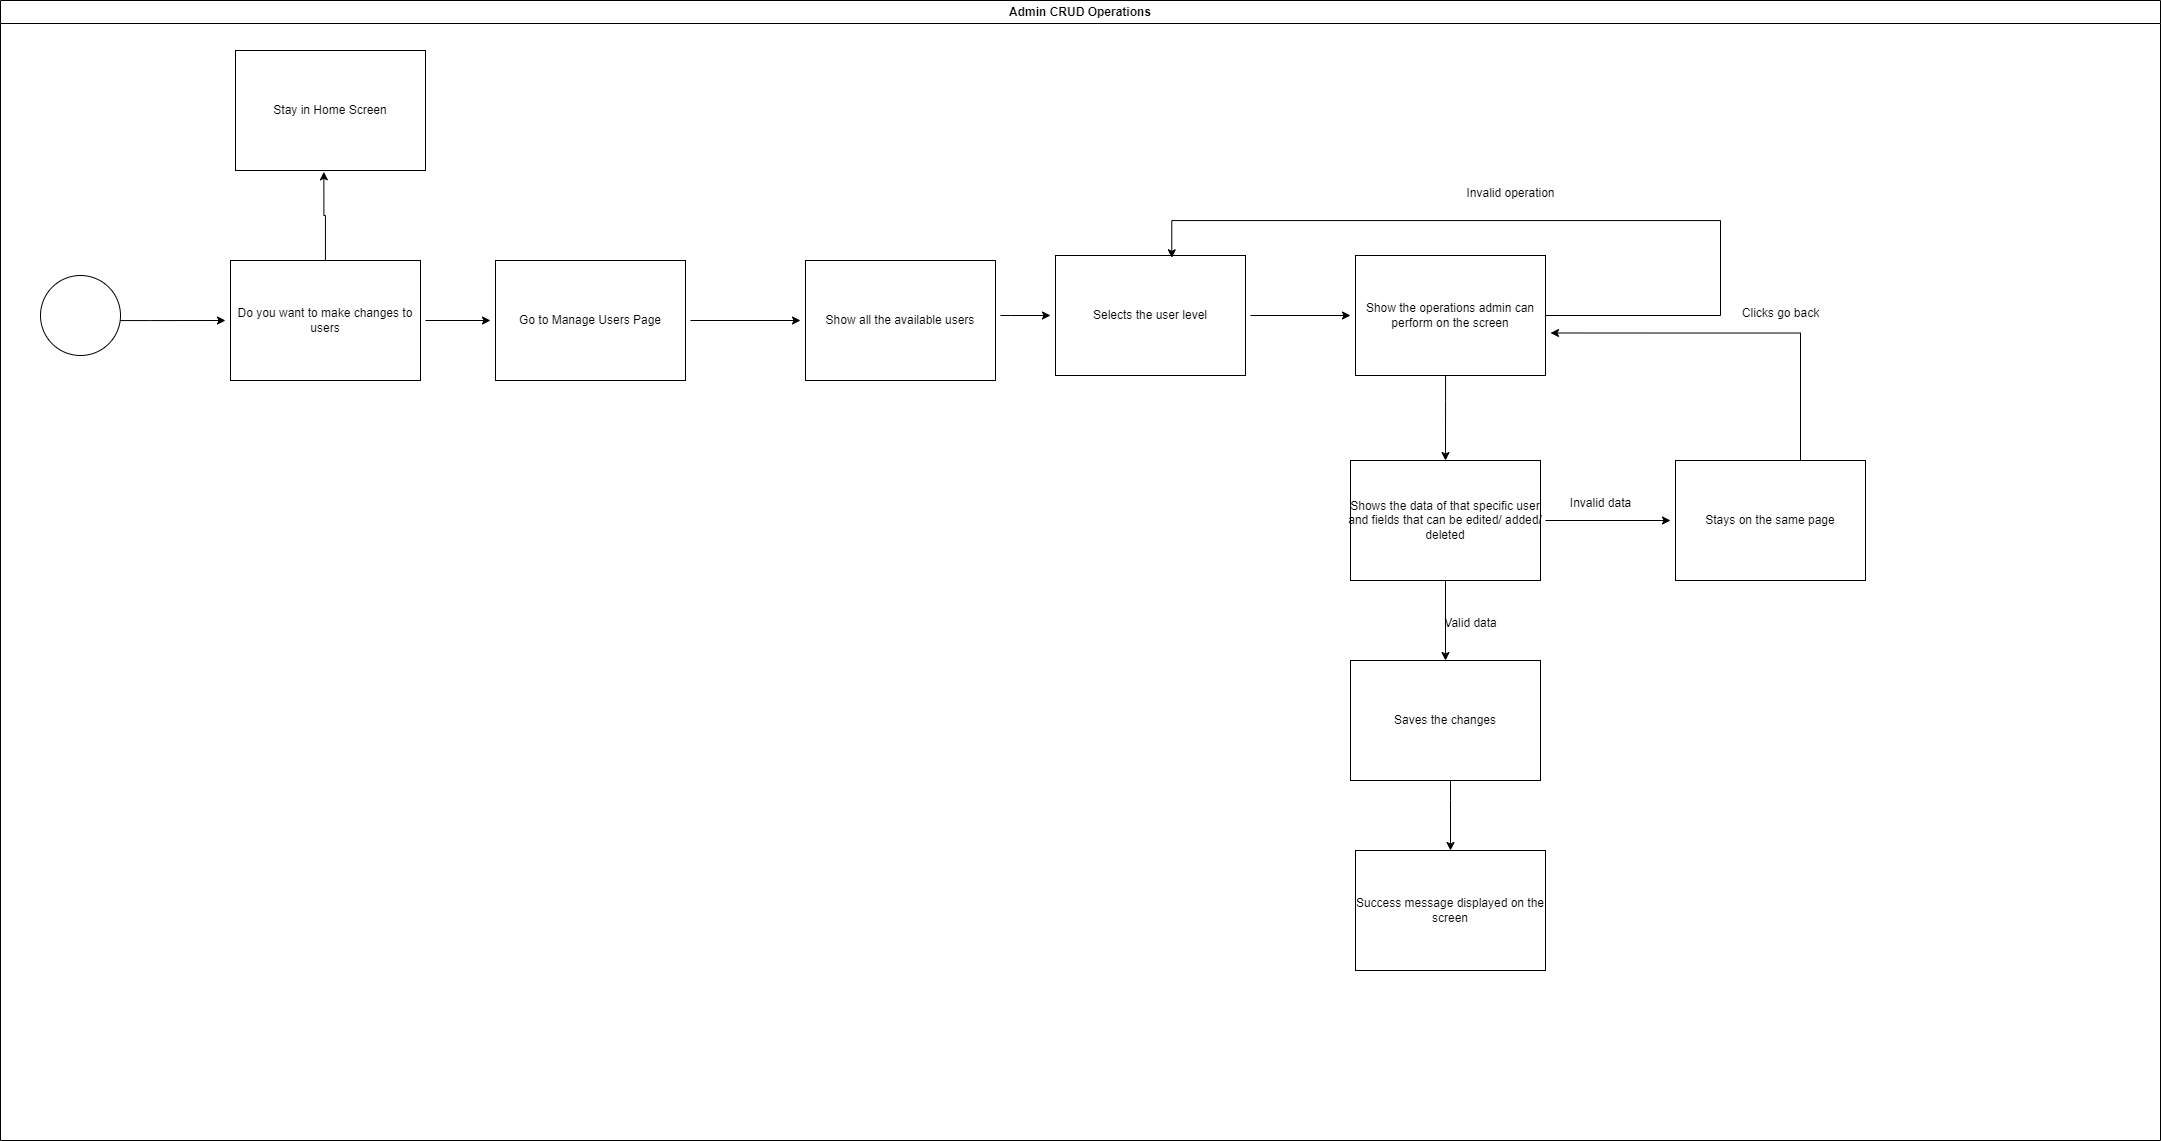

The diagram above was exported from draw.io. Its source (the exported page's mxGraphModel, read from the mxfile embedded in the PNG):
<mxGraphModel dx="934" dy="525" grid="1" gridSize="10" guides="1" tooltips="1" connect="1" arrows="1" fold="1" page="1" pageScale="1" pageWidth="850" pageHeight="1100" math="0" shadow="0">
  <root>
    <mxCell id="0" />
    <mxCell id="1" parent="0" />
    <mxCell id="Uvvh9Cig0i4SWox4shWG-10" style="edgeStyle=orthogonalEdgeStyle;rounded=0;orthogonalLoop=1;jettySize=auto;html=1;entryX=0;entryY=0.5;entryDx=0;entryDy=0;" parent="1" source="Uvvh9Cig0i4SWox4shWG-1" target="Uvvh9Cig0i4SWox4shWG-4" edge="1">
      <mxGeometry relative="1" as="geometry">
        <Array as="points">
          <mxPoint x="150" y="320" />
          <mxPoint x="150" y="320" />
        </Array>
      </mxGeometry>
    </mxCell>
    <mxCell id="Uvvh9Cig0i4SWox4shWG-1" value="" style="ellipse;whiteSpace=wrap;html=1;aspect=fixed;" parent="1" vertex="1">
      <mxGeometry x="40" y="275" width="80" height="80" as="geometry" />
    </mxCell>
    <mxCell id="Uvvh9Cig0i4SWox4shWG-2" value="" style="rounded=0;whiteSpace=wrap;html=1;" parent="1" vertex="1">
      <mxGeometry x="230" y="260" width="190" height="120" as="geometry" />
    </mxCell>
    <mxCell id="Uvvh9Cig0i4SWox4shWG-11" style="edgeStyle=orthogonalEdgeStyle;rounded=0;orthogonalLoop=1;jettySize=auto;html=1;entryX=0;entryY=0.5;entryDx=0;entryDy=0;" parent="1" source="Uvvh9Cig0i4SWox4shWG-4" target="Uvvh9Cig0i4SWox4shWG-9" edge="1">
      <mxGeometry relative="1" as="geometry" />
    </mxCell>
    <mxCell id="Uvvh9Cig0i4SWox4shWG-4" value="Do you want to make changes to users" style="text;html=1;align=center;verticalAlign=middle;whiteSpace=wrap;rounded=0;" parent="1" vertex="1">
      <mxGeometry x="225" y="285" width="200" height="70" as="geometry" />
    </mxCell>
    <mxCell id="Uvvh9Cig0i4SWox4shWG-6" value="" style="rounded=0;whiteSpace=wrap;html=1;" parent="1" vertex="1">
      <mxGeometry x="235" y="50" width="190" height="120" as="geometry" />
    </mxCell>
    <mxCell id="Uvvh9Cig0i4SWox4shWG-7" value="Stay in Home Screen" style="text;html=1;align=center;verticalAlign=middle;whiteSpace=wrap;rounded=0;" parent="1" vertex="1">
      <mxGeometry x="230" y="75" width="200" height="70" as="geometry" />
    </mxCell>
    <mxCell id="Uvvh9Cig0i4SWox4shWG-8" value="" style="rounded=0;whiteSpace=wrap;html=1;" parent="1" vertex="1">
      <mxGeometry x="495" y="260" width="190" height="120" as="geometry" />
    </mxCell>
    <mxCell id="Uvvh9Cig0i4SWox4shWG-20" style="edgeStyle=orthogonalEdgeStyle;rounded=0;orthogonalLoop=1;jettySize=auto;html=1;" parent="1" source="Uvvh9Cig0i4SWox4shWG-9" target="Uvvh9Cig0i4SWox4shWG-19" edge="1">
      <mxGeometry relative="1" as="geometry" />
    </mxCell>
    <mxCell id="Uvvh9Cig0i4SWox4shWG-9" value="Go to Manage Users Page" style="text;html=1;align=center;verticalAlign=middle;whiteSpace=wrap;rounded=0;" parent="1" vertex="1">
      <mxGeometry x="490" y="285" width="200" height="70" as="geometry" />
    </mxCell>
    <mxCell id="Uvvh9Cig0i4SWox4shWG-12" style="edgeStyle=orthogonalEdgeStyle;rounded=0;orthogonalLoop=1;jettySize=auto;html=1;entryX=0.465;entryY=1.011;entryDx=0;entryDy=0;entryPerimeter=0;" parent="1" source="Uvvh9Cig0i4SWox4shWG-2" target="Uvvh9Cig0i4SWox4shWG-6" edge="1">
      <mxGeometry relative="1" as="geometry">
        <Array as="points">
          <mxPoint x="325" y="215" />
          <mxPoint x="323" y="215" />
        </Array>
      </mxGeometry>
    </mxCell>
    <mxCell id="Uvvh9Cig0i4SWox4shWG-13" value="" style="rounded=0;whiteSpace=wrap;html=1;" parent="1" vertex="1">
      <mxGeometry x="1055" y="255" width="190" height="120" as="geometry" />
    </mxCell>
    <mxCell id="Uvvh9Cig0i4SWox4shWG-22" style="edgeStyle=orthogonalEdgeStyle;rounded=0;orthogonalLoop=1;jettySize=auto;html=1;entryX=0;entryY=0.5;entryDx=0;entryDy=0;" parent="1" source="Uvvh9Cig0i4SWox4shWG-14" target="Uvvh9Cig0i4SWox4shWG-17" edge="1">
      <mxGeometry relative="1" as="geometry" />
    </mxCell>
    <mxCell id="Uvvh9Cig0i4SWox4shWG-14" value="Selects the user level" style="text;html=1;align=center;verticalAlign=middle;whiteSpace=wrap;rounded=0;" parent="1" vertex="1">
      <mxGeometry x="1050" y="280" width="200" height="70" as="geometry" />
    </mxCell>
    <mxCell id="Uvvh9Cig0i4SWox4shWG-25" style="edgeStyle=orthogonalEdgeStyle;rounded=0;orthogonalLoop=1;jettySize=auto;html=1;entryX=0.5;entryY=0;entryDx=0;entryDy=0;" parent="1" source="Uvvh9Cig0i4SWox4shWG-16" target="Uvvh9Cig0i4SWox4shWG-23" edge="1">
      <mxGeometry relative="1" as="geometry">
        <Array as="points">
          <mxPoint x="1445" y="400" />
          <mxPoint x="1445" y="400" />
        </Array>
      </mxGeometry>
    </mxCell>
    <mxCell id="Uvvh9Cig0i4SWox4shWG-16" value="" style="rounded=0;whiteSpace=wrap;html=1;" parent="1" vertex="1">
      <mxGeometry x="1355" y="255" width="190" height="120" as="geometry" />
    </mxCell>
    <mxCell id="Uvvh9Cig0i4SWox4shWG-17" value="Show the operations admin can perform on the screen" style="text;html=1;align=center;verticalAlign=middle;whiteSpace=wrap;rounded=0;" parent="1" vertex="1">
      <mxGeometry x="1350" y="280" width="200" height="70" as="geometry" />
    </mxCell>
    <mxCell id="Uvvh9Cig0i4SWox4shWG-18" value="" style="rounded=0;whiteSpace=wrap;html=1;" parent="1" vertex="1">
      <mxGeometry x="805" y="260" width="190" height="120" as="geometry" />
    </mxCell>
    <mxCell id="Uvvh9Cig0i4SWox4shWG-21" style="edgeStyle=orthogonalEdgeStyle;rounded=0;orthogonalLoop=1;jettySize=auto;html=1;" parent="1" source="Uvvh9Cig0i4SWox4shWG-19" target="Uvvh9Cig0i4SWox4shWG-14" edge="1">
      <mxGeometry relative="1" as="geometry">
        <Array as="points">
          <mxPoint x="1010" y="315" />
          <mxPoint x="1010" y="315" />
        </Array>
      </mxGeometry>
    </mxCell>
    <mxCell id="Uvvh9Cig0i4SWox4shWG-19" value="Show all the available users" style="text;html=1;align=center;verticalAlign=middle;whiteSpace=wrap;rounded=0;" parent="1" vertex="1">
      <mxGeometry x="800" y="285" width="200" height="70" as="geometry" />
    </mxCell>
    <mxCell id="Uvvh9Cig0i4SWox4shWG-31" style="edgeStyle=orthogonalEdgeStyle;rounded=0;orthogonalLoop=1;jettySize=auto;html=1;" parent="1" source="Uvvh9Cig0i4SWox4shWG-23" target="Uvvh9Cig0i4SWox4shWG-29" edge="1">
      <mxGeometry relative="1" as="geometry" />
    </mxCell>
    <mxCell id="Uvvh9Cig0i4SWox4shWG-23" value="" style="rounded=0;whiteSpace=wrap;html=1;" parent="1" vertex="1">
      <mxGeometry x="1350" y="460" width="190" height="120" as="geometry" />
    </mxCell>
    <mxCell id="Uvvh9Cig0i4SWox4shWG-37" style="edgeStyle=orthogonalEdgeStyle;rounded=0;orthogonalLoop=1;jettySize=auto;html=1;" parent="1" source="Uvvh9Cig0i4SWox4shWG-24" target="Uvvh9Cig0i4SWox4shWG-36" edge="1">
      <mxGeometry relative="1" as="geometry" />
    </mxCell>
    <mxCell id="Uvvh9Cig0i4SWox4shWG-24" value="Shows the data of that specific user and fields that can be edited/ added/ deleted" style="text;html=1;align=center;verticalAlign=middle;whiteSpace=wrap;rounded=0;" parent="1" vertex="1">
      <mxGeometry x="1345" y="485" width="200" height="70" as="geometry" />
    </mxCell>
    <mxCell id="Uvvh9Cig0i4SWox4shWG-26" style="edgeStyle=orthogonalEdgeStyle;rounded=0;orthogonalLoop=1;jettySize=auto;html=1;entryX=0.612;entryY=0.019;entryDx=0;entryDy=0;entryPerimeter=0;" parent="1" source="Uvvh9Cig0i4SWox4shWG-16" target="Uvvh9Cig0i4SWox4shWG-13" edge="1">
      <mxGeometry relative="1" as="geometry">
        <Array as="points">
          <mxPoint x="1720" y="315" />
          <mxPoint x="1720" y="220" />
          <mxPoint x="1171" y="220" />
        </Array>
      </mxGeometry>
    </mxCell>
    <mxCell id="Uvvh9Cig0i4SWox4shWG-27" value="Invalid operation" style="text;html=1;align=center;verticalAlign=middle;resizable=0;points=[];autosize=1;strokeColor=none;fillColor=none;" parent="1" vertex="1">
      <mxGeometry x="1455" y="178" width="110" height="30" as="geometry" />
    </mxCell>
    <mxCell id="Uvvh9Cig0i4SWox4shWG-43" style="edgeStyle=orthogonalEdgeStyle;rounded=0;orthogonalLoop=1;jettySize=auto;html=1;entryX=0.5;entryY=0;entryDx=0;entryDy=0;" parent="1" source="Uvvh9Cig0i4SWox4shWG-29" target="Uvvh9Cig0i4SWox4shWG-41" edge="1">
      <mxGeometry relative="1" as="geometry">
        <Array as="points">
          <mxPoint x="1450" y="800" />
          <mxPoint x="1450" y="800" />
        </Array>
      </mxGeometry>
    </mxCell>
    <mxCell id="Uvvh9Cig0i4SWox4shWG-29" value="" style="rounded=0;whiteSpace=wrap;html=1;" parent="1" vertex="1">
      <mxGeometry x="1350" y="660" width="190" height="120" as="geometry" />
    </mxCell>
    <mxCell id="Uvvh9Cig0i4SWox4shWG-30" value="Saves the changes" style="text;html=1;align=center;verticalAlign=middle;whiteSpace=wrap;rounded=0;" parent="1" vertex="1">
      <mxGeometry x="1345" y="685" width="200" height="70" as="geometry" />
    </mxCell>
    <mxCell id="Uvvh9Cig0i4SWox4shWG-32" value="Valid data" style="text;html=1;align=center;verticalAlign=middle;resizable=0;points=[];autosize=1;strokeColor=none;fillColor=none;" parent="1" vertex="1">
      <mxGeometry x="1430" y="608" width="80" height="30" as="geometry" />
    </mxCell>
    <mxCell id="Uvvh9Cig0i4SWox4shWG-39" style="edgeStyle=orthogonalEdgeStyle;rounded=0;orthogonalLoop=1;jettySize=auto;html=1;entryX=1;entryY=0.75;entryDx=0;entryDy=0;" parent="1" source="Uvvh9Cig0i4SWox4shWG-35" target="Uvvh9Cig0i4SWox4shWG-17" edge="1">
      <mxGeometry relative="1" as="geometry">
        <Array as="points">
          <mxPoint x="1800" y="333" />
        </Array>
      </mxGeometry>
    </mxCell>
    <mxCell id="Uvvh9Cig0i4SWox4shWG-35" value="" style="rounded=0;whiteSpace=wrap;html=1;" parent="1" vertex="1">
      <mxGeometry x="1675" y="460" width="190" height="120" as="geometry" />
    </mxCell>
    <mxCell id="Uvvh9Cig0i4SWox4shWG-36" value="Stays on the same page" style="text;html=1;align=center;verticalAlign=middle;whiteSpace=wrap;rounded=0;" parent="1" vertex="1">
      <mxGeometry x="1670" y="485" width="200" height="70" as="geometry" />
    </mxCell>
    <mxCell id="Uvvh9Cig0i4SWox4shWG-38" value="Invalid data" style="text;html=1;align=center;verticalAlign=middle;resizable=0;points=[];autosize=1;strokeColor=none;fillColor=none;" parent="1" vertex="1">
      <mxGeometry x="1560" y="488" width="80" height="30" as="geometry" />
    </mxCell>
    <mxCell id="Uvvh9Cig0i4SWox4shWG-40" value="Clicks go back" style="text;html=1;align=center;verticalAlign=middle;resizable=0;points=[];autosize=1;strokeColor=none;fillColor=none;" parent="1" vertex="1">
      <mxGeometry x="1730" y="298" width="100" height="30" as="geometry" />
    </mxCell>
    <mxCell id="Uvvh9Cig0i4SWox4shWG-41" value="" style="rounded=0;whiteSpace=wrap;html=1;" parent="1" vertex="1">
      <mxGeometry x="1355" y="850" width="190" height="120" as="geometry" />
    </mxCell>
    <mxCell id="Uvvh9Cig0i4SWox4shWG-42" value="Success message displayed on the screen" style="text;html=1;align=center;verticalAlign=middle;whiteSpace=wrap;rounded=0;" parent="1" vertex="1">
      <mxGeometry x="1350" y="875" width="200" height="70" as="geometry" />
    </mxCell>
    <mxCell id="Uvvh9Cig0i4SWox4shWG-44" value="Admin CRUD Operations" style="swimlane;whiteSpace=wrap;html=1;" parent="1" vertex="1">
      <mxGeometry width="2160" height="1140" as="geometry" />
    </mxCell>
  </root>
</mxGraphModel>